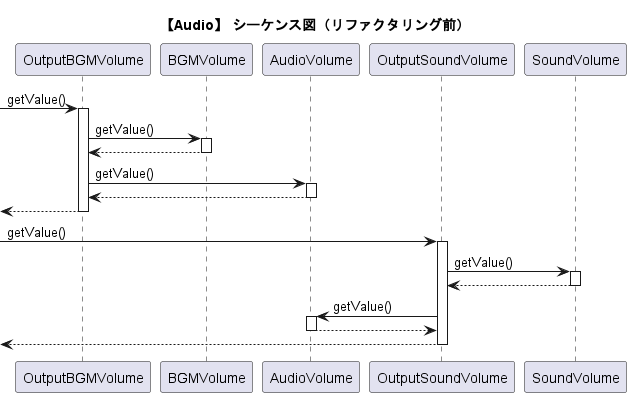

The diagram above was rendered by PlantUML. Its source (embedded in the PNG):
@startuml audio_seq_pull
title "【Audio】 シーケンス図（リファクタリング前）"

-> OutputBGMVolume : getValue()
activate OutputBGMVolume

OutputBGMVolume -> BGMVolume : getValue()
activate BGMVolume
BGMVolume --> OutputBGMVolume
deactivate BGMVolume

OutputBGMVolume -> AudioVolume : getValue()
activate AudioVolume
AudioVolume --> OutputBGMVolume
deactivate AudioVolume

<-- OutputBGMVolume 
deactivate OutputBGMVolume

-> OutputSoundVolume : getValue()
activate OutputSoundVolume

OutputSoundVolume -> SoundVolume : getValue()
activate SoundVolume
SoundVolume --> OutputSoundVolume
deactivate SoundVolume

OutputSoundVolume -> AudioVolume : getValue()
activate AudioVolume
AudioVolume --> OutputSoundVolume
deactivate AudioVolume

<-- OutputSoundVolume
deactivate OutputSoundVolume


@enduml